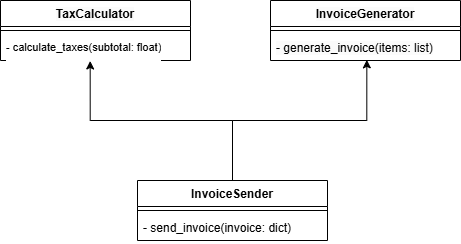

The diagram above was exported from draw.io. Its source (the exported page's mxGraphModel, read from the mxfile embedded in the PNG):
<mxGraphModel dx="1265" dy="501" grid="1" gridSize="10" guides="1" tooltips="1" connect="1" arrows="1" fold="1" page="1" pageScale="1" pageWidth="850" pageHeight="1100" math="0" shadow="0">
  <root>
    <mxCell id="0" />
    <mxCell id="1" parent="0" />
    <mxCell id="OaCeGRRHavfkKPrWhh6H-5" value="InvoiceSender   " style="swimlane;fontStyle=1;align=center;verticalAlign=top;childLayout=stackLayout;horizontal=1;startSize=26;horizontalStack=0;resizeParent=1;resizeParentMax=0;resizeLast=0;collapsible=1;marginBottom=0;whiteSpace=wrap;html=1;" vertex="1" parent="1">
      <mxGeometry x="327" y="410" width="190" height="60" as="geometry" />
    </mxCell>
    <mxCell id="OaCeGRRHavfkKPrWhh6H-7" value="" style="line;strokeWidth=1;fillColor=none;align=left;verticalAlign=middle;spacingTop=-1;spacingLeft=3;spacingRight=3;rotatable=0;labelPosition=right;points=[];portConstraint=eastwest;strokeColor=inherit;" vertex="1" parent="OaCeGRRHavfkKPrWhh6H-5">
      <mxGeometry y="26" width="190" height="8" as="geometry" />
    </mxCell>
    <mxCell id="OaCeGRRHavfkKPrWhh6H-8" value="- send_invoice(invoice: dict)" style="text;strokeColor=none;fillColor=none;align=left;verticalAlign=top;spacingLeft=4;spacingRight=4;overflow=hidden;rotatable=0;points=[[0,0.5],[1,0.5]];portConstraint=eastwest;whiteSpace=wrap;html=1;" vertex="1" parent="OaCeGRRHavfkKPrWhh6H-5">
      <mxGeometry y="34" width="190" height="26" as="geometry" />
    </mxCell>
    <mxCell id="CHernSa4ZQsZOkQfqruv-1" value="&lt;span style=&quot;font-size: 12px; background-color: rgb(251, 251, 251);&quot;&gt;TaxCalculator&lt;/span&gt;" style="swimlane;fontStyle=1;align=center;verticalAlign=top;childLayout=stackLayout;horizontal=1;startSize=26;horizontalStack=0;resizeParent=1;resizeParentMax=0;resizeLast=0;collapsible=1;marginBottom=0;whiteSpace=wrap;html=1;fontFamily=Helvetica;fontSize=11;fontColor=default;labelBackgroundColor=default;" vertex="1" parent="1">
      <mxGeometry x="190" y="230" width="190" height="60" as="geometry" />
    </mxCell>
    <mxCell id="CHernSa4ZQsZOkQfqruv-3" value="" style="line;strokeWidth=1;fillColor=none;align=left;verticalAlign=middle;spacingTop=-1;spacingLeft=3;spacingRight=3;rotatable=0;labelPosition=right;points=[];portConstraint=eastwest;strokeColor=inherit;fontFamily=Helvetica;fontSize=11;fontColor=default;labelBackgroundColor=default;" vertex="1" parent="CHernSa4ZQsZOkQfqruv-1">
      <mxGeometry y="26" width="190" height="8" as="geometry" />
    </mxCell>
    <mxCell id="CHernSa4ZQsZOkQfqruv-4" value="- calculate_taxes(subtotal:&amp;nbsp;&lt;span class=&quot;hljs-type&quot;&gt;float&lt;/span&gt;)&lt;div&gt;&lt;br style=&quot;font-size: 12px; background-color: rgb(251, 251, 251);&quot;&gt;&lt;/div&gt;" style="text;strokeColor=none;fillColor=none;align=left;verticalAlign=top;spacingLeft=4;spacingRight=4;overflow=hidden;rotatable=0;points=[[0,0.5],[1,0.5]];portConstraint=eastwest;whiteSpace=wrap;html=1;fontFamily=Helvetica;fontSize=11;fontColor=default;labelBackgroundColor=default;" vertex="1" parent="CHernSa4ZQsZOkQfqruv-1">
      <mxGeometry y="34" width="190" height="26" as="geometry" />
    </mxCell>
    <mxCell id="CHernSa4ZQsZOkQfqruv-5" value="&lt;span style=&quot;font-size: 12px; background-color: rgb(251, 251, 251);&quot;&gt;InvoiceGenerator&lt;/span&gt;" style="swimlane;fontStyle=1;align=center;verticalAlign=top;childLayout=stackLayout;horizontal=1;startSize=26;horizontalStack=0;resizeParent=1;resizeParentMax=0;resizeLast=0;collapsible=1;marginBottom=0;whiteSpace=wrap;html=1;fontFamily=Helvetica;fontSize=11;fontColor=default;labelBackgroundColor=default;" vertex="1" parent="1">
      <mxGeometry x="460" y="230" width="190" height="60" as="geometry" />
    </mxCell>
    <mxCell id="CHernSa4ZQsZOkQfqruv-7" value="" style="line;strokeWidth=1;fillColor=none;align=left;verticalAlign=middle;spacingTop=-1;spacingLeft=3;spacingRight=3;rotatable=0;labelPosition=right;points=[];portConstraint=eastwest;strokeColor=inherit;fontFamily=Helvetica;fontSize=11;fontColor=default;labelBackgroundColor=default;" vertex="1" parent="CHernSa4ZQsZOkQfqruv-5">
      <mxGeometry y="26" width="190" height="8" as="geometry" />
    </mxCell>
    <mxCell id="CHernSa4ZQsZOkQfqruv-8" value="&lt;span style=&quot;font-size: 12px; background-color: rgb(251, 251, 251);&quot;&gt;- generate_invoice(items: list)&lt;/span&gt;" style="text;strokeColor=none;fillColor=none;align=left;verticalAlign=top;spacingLeft=4;spacingRight=4;overflow=hidden;rotatable=0;points=[[0,0.5],[1,0.5]];portConstraint=eastwest;whiteSpace=wrap;html=1;fontFamily=Helvetica;fontSize=11;fontColor=default;labelBackgroundColor=default;" vertex="1" parent="CHernSa4ZQsZOkQfqruv-5">
      <mxGeometry y="34" width="190" height="26" as="geometry" />
    </mxCell>
    <mxCell id="CHernSa4ZQsZOkQfqruv-9" style="edgeStyle=orthogonalEdgeStyle;shape=connector;rounded=0;orthogonalLoop=1;jettySize=auto;html=1;entryX=0.472;entryY=1.018;entryDx=0;entryDy=0;entryPerimeter=0;strokeColor=default;align=center;verticalAlign=middle;fontFamily=Helvetica;fontSize=11;fontColor=default;labelBackgroundColor=default;endArrow=classic;" edge="1" parent="1" source="OaCeGRRHavfkKPrWhh6H-5" target="CHernSa4ZQsZOkQfqruv-4">
      <mxGeometry relative="1" as="geometry" />
    </mxCell>
    <mxCell id="CHernSa4ZQsZOkQfqruv-11" style="edgeStyle=orthogonalEdgeStyle;shape=connector;rounded=0;orthogonalLoop=1;jettySize=auto;html=1;entryX=0.507;entryY=0.975;entryDx=0;entryDy=0;entryPerimeter=0;strokeColor=default;align=center;verticalAlign=middle;fontFamily=Helvetica;fontSize=11;fontColor=default;labelBackgroundColor=default;endArrow=classic;" edge="1" parent="1" source="OaCeGRRHavfkKPrWhh6H-5" target="CHernSa4ZQsZOkQfqruv-8">
      <mxGeometry relative="1" as="geometry" />
    </mxCell>
  </root>
</mxGraphModel>